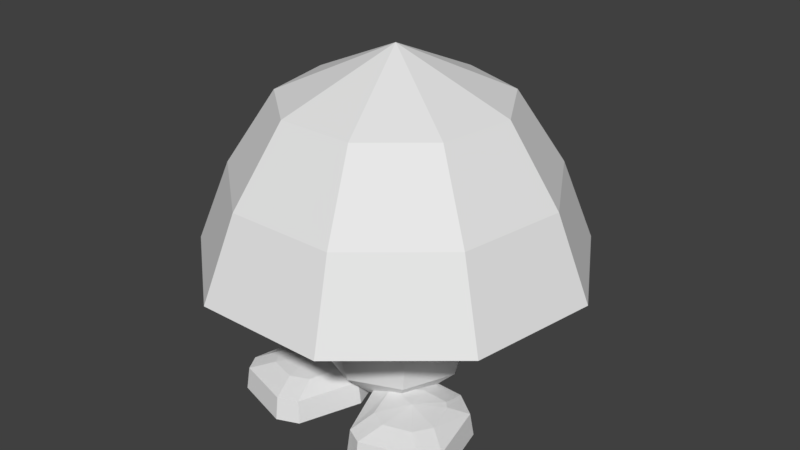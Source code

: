 # Source: goomba.blend  (saved by Blender 2.78.0; exported with 4.5.12 LTS)
import bpy
from mathutils import Matrix  # noqa: F401  (used for matrix-valued properties, if any)

bpy.ops.wm.read_factory_settings(use_empty=True)
scene = bpy.context.scene
scene.name = 'Scene'

# ---- collections
col_collection_1 = bpy.data.collections.new('Collection 1'); scene.collection.children.link(col_collection_1)

# ---- world
world_world = bpy.data.worlds.new('World'); scene.world = world_world
world_world.color = (0.05088, 0.05088, 0.05088)
world_world.use_sun_shadow = False
world_world.sun_shadow_jitter_overblur = 0.0
world_world.cycles.sampling_method = 'MANUAL'

# ---- meshes
me_sphere_003 = bpy.data.meshes.new('Sphere.003')
me_sphere_003.from_pydata([(-0.01513, 0.03547, 0.2137), (0.2553, 0.2332, 0.1789), (0.3077, 0.4918, 0.09816), (0.3345, 0.517, -0.1297), (0.2888, 0.1555, 0.1789), (0.4879, 0.2451, 0.09816), (0.5263, 0.2501, -0.1297), (0.2859, -0.1749, 0.1789), (0.4455, -0.3942, 0.09816), (0.4798, -0.412, -0.1297), (0.1288, -0.31, 0.1789), (0.2806, -0.5283, 0.09816), (0.2971, -0.5611, -0.1297), (-0.159, -0.31, 0.1789), (-0.3118, -0.5283, 0.09816), (-0.3185, -0.5611, -0.1297), (-0.3027, -0.1749, 0.1789), (-0.4476, -0.3942, 0.09816), (-0.4721, -0.412, -0.1297), (-0.3057, 0.1555, 0.1789), (-0.4947, 0.2451, 0.09816), (-0.5231, 0.2501, -0.1297), (-0.2856, 0.2332, 0.1789), (-0.3292, 0.4688, 0.09816), (-0.346, 0.494, -0.1297), (-0.01513, 0.3317, 0.1789), (-0.01563, 0.6089, 0.09816), (-0.01069, 0.642, -0.1297), (0.3345, 0.517, -0.1297), (0.2971, -0.5611, -0.1297), (-0.3185, -0.5611, -0.1297), (-0.01069, 0.642, -0.1297)], [], [(26, 25, 1, 2), (31, 26, 2, 28), (25, 0, 1), (2, 1, 4, 5), (3, 2, 5, 6), (1, 0, 4), (5, 4, 7, 8), (6, 5, 8, 9), (4, 0, 7), (9, 8, 11, 29), (7, 0, 10), (8, 7, 10, 11), (12, 11, 14, 30), (10, 0, 13), (11, 10, 13, 14), (15, 14, 17, 18), (13, 0, 16), (14, 13, 16, 17), (18, 17, 20, 21), (16, 0, 19), (17, 16, 19, 20), (21, 20, 23, 24), (19, 0, 22), (20, 19, 22, 23), (22, 0, 25), (23, 22, 25, 26), (24, 23, 26, 27), (3, 6, 9, 29, 12, 30), (15, 18, 21, 24, 27, 31, 28)])
me_sphere_003.use_remesh_preserve_volume = False
me_sphere_003.use_remesh_preserve_attributes = False
me_sphere_003.use_mirror_vertex_groups = False
me_sphere_003.update()
me_sphere_002 = bpy.data.meshes.new('Sphere.002')
me_sphere_002.from_pydata([(-0.01513, 0.03547, 0.2137), (0.2553, 0.2332, 0.1789), (0.3077, 0.4918, 0.09816), (0.3345, 0.517, -0.1297), (0.2888, 0.1555, 0.1789), (0.4879, 0.2451, 0.09816), (0.5263, 0.2501, -0.1297), (0.2859, -0.1749, 0.1789), (0.4455, -0.3942, 0.09816), (0.4798, -0.412, -0.1297), (0.1288, -0.31, 0.1789), (0.2806, -0.5283, 0.09816), (0.2971, -0.5611, -0.1297), (-0.159, -0.31, 0.1789), (-0.3118, -0.5283, 0.09816), (-0.3185, -0.5611, -0.1297), (-0.3027, -0.1749, 0.1789), (-0.4476, -0.3942, 0.09816), (-0.4721, -0.412, -0.1297), (-0.3057, 0.1555, 0.1789), (-0.4947, 0.2451, 0.09816), (-0.5231, 0.2501, -0.1297), (-0.2856, 0.2332, 0.1789), (-0.3292, 0.4688, 0.09816), (-0.346, 0.494, -0.1297), (-0.01513, 0.3317, 0.1789), (-0.01563, 0.6089, 0.09816), (-0.01069, 0.642, -0.1297), (0.3345, 0.517, -0.1297), (0.2971, -0.5611, -0.1297), (-0.3185, -0.5611, -0.1297), (-0.01069, 0.642, -0.1297)], [], [(26, 25, 1, 2), (31, 26, 2, 28), (25, 0, 1), (2, 1, 4, 5), (3, 2, 5, 6), (1, 0, 4), (5, 4, 7, 8), (6, 5, 8, 9), (4, 0, 7), (9, 8, 11, 29), (7, 0, 10), (8, 7, 10, 11), (12, 11, 14, 30), (10, 0, 13), (11, 10, 13, 14), (15, 14, 17, 18), (13, 0, 16), (14, 13, 16, 17), (18, 17, 20, 21), (16, 0, 19), (17, 16, 19, 20), (21, 20, 23, 24), (19, 0, 22), (20, 19, 22, 23), (22, 0, 25), (23, 22, 25, 26), (24, 23, 26, 27), (3, 6, 9, 29, 12, 30), (15, 18, 21, 24, 27, 31, 28)])
me_sphere_002.use_remesh_preserve_volume = False
me_sphere_002.use_remesh_preserve_attributes = False
me_sphere_002.use_mirror_vertex_groups = False
me_sphere_002.update()
me_sphere_001 = bpy.data.meshes.new('Sphere.001')
me_sphere_001.from_pydata([(0.0, 7.561e-08, -0.5007), (-5.346e-08, 2.215e-08, 0.5007), (0.177, 0.177, 0.4337), (0.3066, 0.3066, 0.2504), (0.3541, 0.3541, -2.189e-08), (0.3066, 0.3066, -0.2504), (0.177, 0.177, -0.4337), (0.2504, 6.692e-08, 0.4337), (0.4337, 8.184e-08, 0.2504), (0.5007, 6.692e-08, -2.189e-08), (0.4337, 9.676e-08, -0.2504), (0.2504, 7.438e-08, -0.4337), (0.177, -0.177, 0.4337), (0.3066, -0.3066, 0.2504), (0.3541, -0.3541, -2.189e-08), (0.3066, -0.3066, -0.2504), (0.177, -0.177, -0.4337), (-2.362e-08, -0.2504, 0.4337), (2.115e-08, -0.4337, 0.2504), (6.229e-09, -0.5007, -2.189e-08), (6.229e-09, -0.4337, -0.2504), (-1.233e-09, -0.2504, -0.4337), (-0.177, -0.177, 0.4337), (-0.3066, -0.3066, 0.2504), (-0.3541, -0.3541, -2.189e-08), (-0.3066, -0.3066, -0.2504), (-0.177, -0.177, -0.4337), (-0.2504, 9.676e-08, 0.4337), (-0.4337, 5.199e-08, 0.2504), (-0.5007, 8.184e-08, -2.189e-08), (-0.4337, 8.184e-08, -0.2504), (-0.2504, 7.438e-08, -0.4337), (-0.177, 0.177, 0.4337), (-0.3066, 0.3066, 0.2504), (-0.3541, 0.3541, -2.189e-08), (-0.3066, 0.3066, -0.2504), (-0.177, 0.177, -0.4337), (2.115e-08, 0.2504, 0.4337), (-2.362e-08, 0.4337, 0.2504), (6.229e-09, 0.5007, -2.189e-08), (6.229e-09, 0.4337, -0.2504), (-8.695e-09, 0.2504, -0.4337)], [], [(41, 40, 5, 6), (39, 38, 3, 4), (37, 1, 2), (0, 41, 6), (40, 39, 4, 5), (38, 37, 2, 3), (4, 3, 8, 9), (2, 1, 7), (0, 6, 11), (5, 4, 9, 10), (3, 2, 7, 8), (6, 5, 10, 11), (7, 1, 12), (0, 11, 16), (10, 9, 14, 15), (8, 7, 12, 13), (11, 10, 15, 16), (9, 8, 13, 14), (0, 16, 21), (15, 14, 19, 20), (13, 12, 17, 18), (16, 15, 20, 21), (14, 13, 18, 19), (12, 1, 17), (0, 21, 26), (20, 19, 24, 25), (18, 17, 22, 23), (21, 20, 25, 26), (19, 18, 23, 24), (17, 1, 22), (0, 26, 31), (25, 24, 29, 30), (23, 22, 27, 28), (26, 25, 30, 31), (24, 23, 28, 29), (22, 1, 27), (30, 29, 34, 35), (28, 27, 32, 33), (31, 30, 35, 36), (29, 28, 33, 34), (27, 1, 32), (0, 31, 36), (33, 32, 37, 38), (36, 35, 40, 41), (34, 33, 38, 39), (32, 1, 37), (0, 36, 41), (35, 34, 39, 40)])
me_sphere_001.use_remesh_preserve_volume = False
me_sphere_001.use_remesh_preserve_attributes = False
me_sphere_001.use_mirror_vertex_groups = False
me_sphere_001.update()
me_sphere = bpy.data.meshes.new('Sphere')
me_sphere.from_pydata([(5.917e-09, 1.453e-07, 0.05879), (-9.587e-08, 3.528e-08, 0.859), (0.2623, 0.3125, 0.6763), (0.3773, 0.4497, 0.4023), (0.455, 0.5422, 0.09998), (0.3118, 0.3716, -0.0291), (0.2291, 0.2731, 0.05879), (0.4018, 0.07085, 0.6763), (0.5781, 0.1019, 0.4023), (0.697, 0.1229, 0.09998), (0.4777, 0.08424, -0.0291), (0.351, 0.0619, 0.05879), (0.3533, -0.204, 0.6763), (0.5084, -0.2935, 0.4023), (0.613, -0.3539, 0.09998), (0.4201, -0.2426, -0.0291), (0.3087, -0.1782, 0.05879), (0.1395, -0.3834, 0.6763), (0.2008, -0.5516, 0.4023), (0.2421, -0.6651, 0.09998), (0.1659, -0.4558, -0.0291), (0.1219, -0.335, 0.05879), (-0.1395, -0.3834, 0.6763), (-0.2008, -0.5516, 0.4023), (-0.2421, -0.6651, 0.09998), (-0.1659, -0.4558, -0.0291), (-0.1219, -0.335, 0.05879), (-0.3533, -0.204, 0.6763), (-0.5084, -0.2935, 0.4023), (-0.613, -0.3539, 0.09998), (-0.4201, -0.2426, -0.0291), (-0.3087, -0.1782, 0.05879), (-0.4018, 0.07085, 0.6763), (-0.5781, 0.1019, 0.4023), (-0.697, 0.1229, 0.09998), (-0.4777, 0.08424, -0.0291), (-0.351, 0.0619, 0.05879), (-0.2623, 0.3125, 0.6763), (-0.3773, 0.4497, 0.4023), (-0.455, 0.5422, 0.09998), (-0.3118, 0.3716, -0.0291), (-0.2291, 0.2731, 0.05879), (-2.649e-08, 0.408, 0.6763), (-1.143e-07, 0.587, 0.4023), (-1.693e-07, 0.7078, 0.09998), (-9.378e-08, 0.4851, -0.0291), (-6.328e-08, 0.3565, 0.05879)], [], [(0, 46, 6), (45, 44, 4, 5), (43, 42, 2, 3), (46, 45, 5, 6), (44, 43, 3, 4), (42, 1, 2), (6, 5, 10, 11), (4, 3, 8, 9), (2, 1, 7), (0, 6, 11), (5, 4, 9, 10), (3, 2, 7, 8), (11, 10, 15, 16), (9, 8, 13, 14), (7, 1, 12), (0, 11, 16), (10, 9, 14, 15), (8, 7, 12, 13), (16, 15, 20, 21), (14, 13, 18, 19), (12, 1, 17), (0, 16, 21), (15, 14, 19, 20), (13, 12, 17, 18), (21, 20, 25, 26), (19, 18, 23, 24), (17, 1, 22), (0, 21, 26), (20, 19, 24, 25), (18, 17, 22, 23), (24, 23, 28, 29), (22, 1, 27), (0, 26, 31), (25, 24, 29, 30), (23, 22, 27, 28), (26, 25, 30, 31), (27, 1, 32), (0, 31, 36), (30, 29, 34, 35), (28, 27, 32, 33), (31, 30, 35, 36), (29, 28, 33, 34), (0, 36, 41), (35, 34, 39, 40), (33, 32, 37, 38), (36, 35, 40, 41), (34, 33, 38, 39), (32, 1, 37), (0, 41, 46), (40, 39, 44, 45), (38, 37, 42, 43), (41, 40, 45, 46), (39, 38, 43, 44), (37, 1, 42)])
me_sphere.use_remesh_preserve_volume = False
me_sphere.use_remesh_preserve_attributes = False
me_sphere.use_mirror_vertex_groups = False
me_sphere.update()

# ---- objects
ob_sphere_003 = bpy.data.objects.new('Sphere.003', me_sphere_003)
ob_sphere_002 = bpy.data.objects.new('Sphere.002', me_sphere_002)
ob_sphere_001 = bpy.data.objects.new('Sphere.001', me_sphere_001)
ob_sphere = bpy.data.objects.new('Sphere', me_sphere)

# ---- transforms, parenting, visibility, modifiers, constraints
ob_sphere_003.location = (0.2251, -0.1899, 0.2476)
ob_sphere_003.rotation_euler = (0.0, -0.0, 0.3045)
ob_sphere_003.scale = (0.3535, 0.3535, 0.3535)
ob_sphere_003.lineart.crease_threshold = 0.0
ob_sphere_002.location = (-0.2293, -0.1899, 0.2476)
ob_sphere_002.rotation_euler = (0.0, -0.0, -0.2934)
ob_sphere_002.scale = (0.3535, 0.3535, 0.3535)
ob_sphere_002.lineart.crease_threshold = 0.0
ob_sphere_001.location = (0.0, 0.0, 0.5089)
ob_sphere_001.scale = (0.5862, 0.5862, 0.5862)
ob_sphere_001.lineart.crease_threshold = 0.0
ob_sphere.location = (0.0, 0.0, 0.6396)
ob_sphere.scale = (0.9564, 0.9564, 0.9564)
ob_sphere.lineart.crease_threshold = 0.0

# ---- collection membership
col_collection_1.objects.link(ob_sphere_003)
col_collection_1.objects.link(ob_sphere_002)
col_collection_1.objects.link(ob_sphere_001)
col_collection_1.objects.link(ob_sphere)

# ---- scene / render settings (as saved in the file)
scene.frame_start = 1; scene.frame_end = 250; scene.frame_set(1)
scene.render.engine = 'BLENDER_EEVEE_NEXT'
scene.render.resolution_percentage = 50
scene.render.dither_intensity = 0.0
scene.cycles.use_denoising = False
scene.cycles.samples = 128
scene.cycles.sampling_pattern = 'TABULATED_SOBOL'
scene.cycles.light_sampling_threshold = 0.0
scene.cycles.use_adaptive_sampling = False
scene.cycles.use_light_tree = False
scene.cycles.blur_glossy = 0.0
scene.cycles.sample_clamp_indirect = 0.0
scene.view_settings.view_transform = 'Standard'
bpy.context.view_layer.update()

# ---- added for rendering (the .blend has no active camera and no usable light): camera, sun
cam_auto = bpy.data.cameras.new('AutoCamera')
cam_auto.lens = 50.0
cam_auto.sensor_width = 36.0
cam_auto.clip_end = 1000.0
ob_auto_camera = bpy.data.objects.new('AutoCamera', cam_auto)
scene.collection.objects.link(ob_auto_camera)
ob_auto_camera.location = (2.08698, -2.48397, 2.50102)
ob_auto_camera.rotation_euler = (1.09748, -7.21219e-08, 0.694738)
scene.camera = ob_auto_camera
light_auto_sun = bpy.data.lights.new('AutoSun', 'SUN')
light_auto_sun.energy = 3.0
light_auto_sun.angle = 0.0523599
ob_auto_sun = bpy.data.objects.new('AutoSun', light_auto_sun)
scene.collection.objects.link(ob_auto_sun)
ob_auto_sun.rotation_euler = (0.872665, 0.174533, 0.523599)
bpy.context.view_layer.update()
